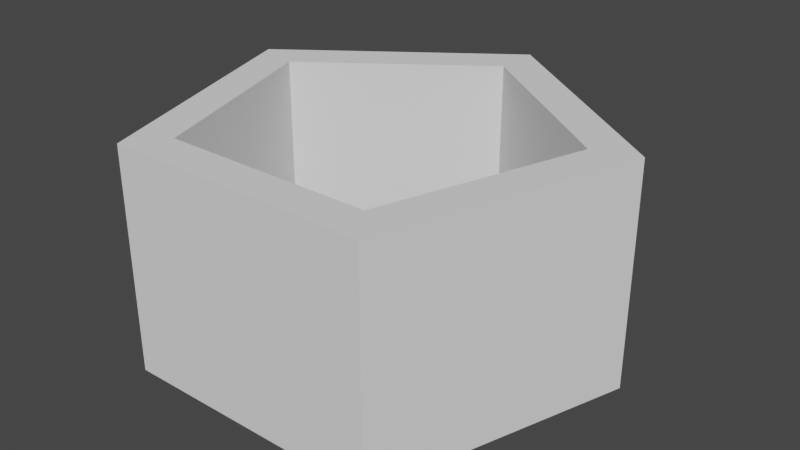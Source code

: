 # Source: DuctTape_Mesh.blend  (saved by Blender 2.82.7; exported with 4.5.12 LTS)
import bpy
from mathutils import Matrix  # noqa: F401  (used for matrix-valued properties, if any)

bpy.ops.wm.read_factory_settings(use_empty=True)
scene = bpy.context.scene
scene.name = 'Scene'

# ---- collections
col_collection = bpy.data.collections.new('Collection'); scene.collection.children.link(col_collection)

# ---- world
world_world = bpy.data.worlds.new('World'); scene.world = world_world
world_world.use_nodes = True; world_world.node_tree.nodes.clear()
_N = world_world.node_tree.nodes; _L = world_world.node_tree.links
n0 = _N.new('ShaderNodeOutputWorld'); n0.name = 'World Output'; n0.location = (300, 300)
n1 = _N.new('ShaderNodeBackground'); n1.name = 'Background'; n1.location = (10, 300)
n1.inputs[0].default_value = (0.05088, 0.05088, 0.05088, 1.0)
_L.new(n1.outputs[0], n0.inputs[0])
n0.is_active_output = True
world_world.color = (0.05088, 0.05088, 0.05088)
world_world.use_sun_shadow = False
world_world.sun_shadow_jitter_overblur = 0.0

# ---- meshes
me_cylinder = bpy.data.meshes.new('Cylinder')
me_cylinder.from_pydata([(0.0, 1.0, 0.0001985), (0.0, 1.0, 0.9921), (0.9511, 0.309, 0.0001985), (0.9511, 0.309, 0.9921), (0.5878, -0.809, 0.0001985), (0.5878, -0.809, 0.9921), (-0.5878, -0.809, 0.0001985), (-0.5878, -0.809, 0.9921), (-0.9511, 0.309, 0.0001985), (-0.9511, 0.309, 0.9921), (0.7562, 0.2457, 0.9921), (-4.885e-09, 0.7951, 0.9921), (0.4674, -0.6433, 0.9921), (-0.4674, -0.6433, 0.9921), (-0.7562, 0.2457, 0.9921), (0.7562, 0.2457, -0.0009191), (2.574e-08, 0.7951, -0.0009191), (0.4674, -0.6433, -0.0009191), (-0.4674, -0.6433, -0.0009191), (-0.7562, 0.2457, -0.0009191)], [], [(0, 1, 3, 2), (2, 3, 5, 4), (4, 5, 7, 6), (9, 7, 13, 14), (6, 7, 9, 8), (8, 9, 1, 0), (4, 6, 18, 17), (14, 13, 18, 19), (5, 3, 10, 12), (1, 9, 14, 11), (3, 1, 11, 10), (7, 5, 12, 13), (12, 10, 15, 17), (11, 14, 19, 16), (13, 12, 17, 18), (10, 11, 16, 15), (15, 2, 4, 17), (16, 0, 2, 15), (18, 6, 8, 19), (19, 8, 0, 16)])
_uv = me_cylinder.uv_layers.new(name='UVMap')
_uv.uv.foreach_set('vector', [0.189, 0.6473, 0.03779, 0.6473, 0.03779, 0.5035, 0.189, 0.5035, 0.4073, 0.8124, 0.4073, 0.9624, 0.2624, 0.9624, 0.2624, 0.8124, 0.6428, 0.6538, 0.4916, 0.6538, 0.4916, 0.476, 0.6428, 0.476, 0.3446, 0.1269, 0.3446, 0.3047, 0.3194, 0.2865, 0.3194, 0.1451, 0.6428, 0.6538, 0.4916, 0.6538, 0.4916, 0.476, 0.6428, 0.476, 0.189, 0.7912, 0.03779, 0.7912, 0.03779, 0.6473, 0.189, 0.6473, 0.3446, 0.3047, 0.1742, 0.3596, 0.1839, 0.3302, 0.3194, 0.2865, 0.4048, 0.9624, 0.2624, 0.9624, 0.2624, 0.8122, 0.4048, 0.8122, 0.1742, 0.3596, 0.06893, 0.2158, 0.1002, 0.2158, 0.1839, 0.3302, 0.1742, 0.07193, 0.3446, 0.1269, 0.3194, 0.1451, 0.1839, 0.1014, 0.06893, 0.2158, 0.1742, 0.07193, 0.1839, 0.1014, 0.1002, 0.2158, 0.3446, 0.3047, 0.1742, 0.3596, 0.1839, 0.3302, 0.3194, 0.2865, 0.4917, 0.6651, 0.607, 0.6651, 0.607, 0.8153, 0.4917, 0.8153, 0.2646, 0.6031, 0.2646, 0.4887, 0.416, 0.4887, 0.416, 0.6031, 0.2624, 0.8122, 0.4048, 0.8122, 0.4048, 0.9624, 0.2624, 0.9624, 0.2646, 0.7175, 0.2646, 0.6031, 0.416, 0.6031, 0.416, 0.7175, 0.3194, 0.1451, 0.3446, 0.1269, 0.3446, 0.3047, 0.3194, 0.2865, 0.1839, 0.1014, 0.1742, 0.07193, 0.3446, 0.1269, 0.3194, 0.1451, 0.1839, 0.3302, 0.1742, 0.3596, 0.06893, 0.2158, 0.1002, 0.2158, 0.1002, 0.2158, 0.06893, 0.2158, 0.1742, 0.07193, 0.1839, 0.1014])
me_cylinder.use_remesh_fix_poles = True
me_cylinder.use_remesh_preserve_attributes = False
me_cylinder.use_mirror_vertex_groups = False
me_cylinder.update()

# ---- objects
ob_cylinder = bpy.data.objects.new('Cylinder', me_cylinder)

# ---- transforms, parenting, visibility, modifiers, constraints
ob_cylinder.location = (0.0, 0.0, 0.0)
ob_cylinder.lineart.crease_threshold = 0.0

# ---- collection membership
col_collection.objects.link(ob_cylinder)

# ---- scene / render settings (as saved in the file)
scene.frame_start = 1; scene.frame_end = 250; scene.frame_set(1)
scene.render.engine = 'BLENDER_EEVEE_NEXT'
scene.cycles.use_denoising = False
scene.cycles.samples = 128
scene.cycles.sampling_pattern = 'TABULATED_SOBOL'
scene.cycles.use_adaptive_sampling = False
scene.cycles.use_light_tree = False
scene.view_settings.view_transform = 'Filmic'
bpy.context.view_layer.update()

# ---- added for rendering (the .blend has no active camera and no usable light): camera, sun
cam_auto = bpy.data.cameras.new('AutoCamera')
cam_auto.lens = 50.0
cam_auto.sensor_width = 36.0
cam_auto.clip_end = 1000.0
ob_auto_camera = bpy.data.objects.new('AutoCamera', cam_auto)
scene.collection.objects.link(ob_auto_camera)
ob_auto_camera.location = (2.59669, -3.02053, 2.57295)
ob_auto_camera.rotation_euler = (1.09748, -7.21219e-08, 0.694738)
scene.camera = ob_auto_camera
light_auto_sun = bpy.data.lights.new('AutoSun', 'SUN')
light_auto_sun.energy = 3.0
light_auto_sun.angle = 0.0523599
ob_auto_sun = bpy.data.objects.new('AutoSun', light_auto_sun)
scene.collection.objects.link(ob_auto_sun)
ob_auto_sun.rotation_euler = (0.872665, 0.174533, 0.523599)
bpy.context.view_layer.update()
